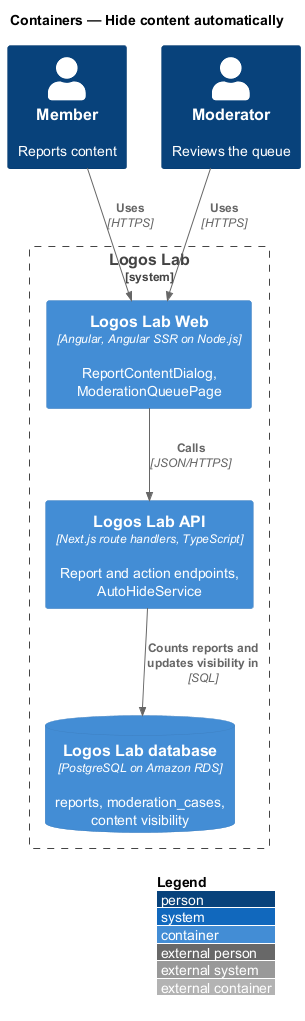

The diagram above was rendered by PlantUML. Its source (embedded in the PNG):
@startuml
!include <C4/C4_Container>
LAYOUT_WITH_LEGEND()
title Containers — Hide content automatically

Person(member, "Member", "Reports content")
Person(moderator, "Moderator", "Reviews the queue")
System_Boundary(ll, "Logos Lab") {
  Container(web, "Logos Lab Web", "Angular, Angular SSR on Node.js", "ReportContentDialog, ModerationQueuePage")
  Container(api, "Logos Lab API", "Next.js route handlers, TypeScript", "Report and action endpoints, AutoHideService")
  ContainerDb(db, "Logos Lab database", "PostgreSQL on Amazon RDS", "reports, moderation_cases, content visibility")
}
Rel(member, web, "Uses", "HTTPS")
Rel(moderator, web, "Uses", "HTTPS")
Rel(web, api, "Calls", "JSON/HTTPS")
Rel(api, db, "Counts reports and updates visibility in", "SQL")
@enduml